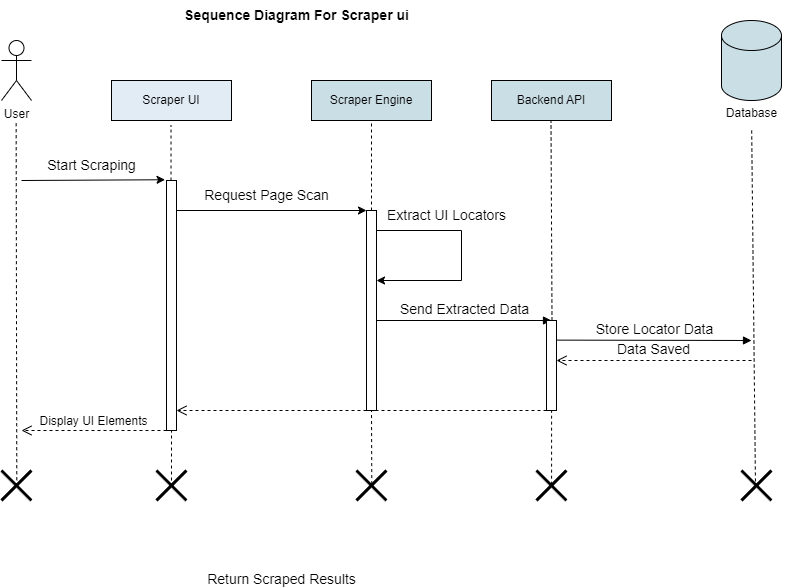

The diagram above was exported from draw.io. Its source (the exported page's mxGraphModel, read from the mxfile embedded in the PNG):
<mxGraphModel dx="712" dy="868" grid="1" gridSize="10" guides="1" tooltips="1" connect="1" arrows="1" fold="1" page="1" pageScale="1" pageWidth="850" pageHeight="1100" math="0" shadow="0">
  <root>
    <mxCell id="0" />
    <mxCell id="1" parent="0" />
    <mxCell id="yNVdvYYP8Ufqg5LLV9cq-1" value="User" style="shape=umlActor;verticalLabelPosition=bottom;verticalAlign=top;html=1;outlineConnect=0;" parent="1" vertex="1">
      <mxGeometry x="130" y="480" width="30" height="60" as="geometry" />
    </mxCell>
    <mxCell id="yNVdvYYP8Ufqg5LLV9cq-5" value="Scraper UI" style="rounded=0;whiteSpace=wrap;html=1;fillColor=#E1ECF4;" parent="1" vertex="1">
      <mxGeometry x="240" y="520" width="120" height="40" as="geometry" />
    </mxCell>
    <mxCell id="yNVdvYYP8Ufqg5LLV9cq-8" value="Scraper Engine" style="rounded=0;whiteSpace=wrap;html=1;fillColor=#CADEE6;" parent="1" vertex="1">
      <mxGeometry x="440" y="520" width="120" height="40" as="geometry" />
    </mxCell>
    <mxCell id="yNVdvYYP8Ufqg5LLV9cq-14" value="Backend API" style="rounded=0;whiteSpace=wrap;html=1;fillColor=#CADEE6;" parent="1" vertex="1">
      <mxGeometry x="620" y="520" width="120" height="40" as="geometry" />
    </mxCell>
    <mxCell id="yNVdvYYP8Ufqg5LLV9cq-17" value="" style="shape=cylinder3;whiteSpace=wrap;html=1;boundedLbl=1;backgroundOutline=1;size=15;fillColor=#CADEE6;" parent="1" vertex="1">
      <mxGeometry x="850" y="460" width="60" height="80" as="geometry" />
    </mxCell>
    <mxCell id="yNVdvYYP8Ufqg5LLV9cq-18" value="Database" style="text;html=1;align=center;verticalAlign=middle;resizable=0;points=[];autosize=1;strokeColor=none;fillColor=none;" parent="1" vertex="1">
      <mxGeometry x="845" y="538" width="70" height="30" as="geometry" />
    </mxCell>
    <mxCell id="yNVdvYYP8Ufqg5LLV9cq-21" value="" style="endArrow=classic;html=1;rounded=0;entryX=-0.146;entryY=-0.003;entryDx=0;entryDy=0;entryPerimeter=0;" parent="1" target="yNVdvYYP8Ufqg5LLV9cq-33" edge="1">
      <mxGeometry width="50" height="50" relative="1" as="geometry">
        <mxPoint x="150" y="620" as="sourcePoint" />
        <mxPoint x="290" y="620" as="targetPoint" />
      </mxGeometry>
    </mxCell>
    <mxCell id="yNVdvYYP8Ufqg5LLV9cq-22" value="&lt;font style=&quot;font-size: 14px;&quot;&gt;Start Scraping&lt;/font&gt;" style="text;html=1;align=center;verticalAlign=middle;resizable=0;points=[];autosize=1;strokeColor=none;fillColor=none;" parent="1" vertex="1">
      <mxGeometry x="165" y="590" width="110" height="30" as="geometry" />
    </mxCell>
    <mxCell id="yNVdvYYP8Ufqg5LLV9cq-23" value="&lt;b&gt;&lt;font style=&quot;font-size: 14px;&quot;&gt;Sequence Diagram For Scraper ui&lt;/font&gt;&lt;/b&gt;" style="text;html=1;align=center;verticalAlign=middle;resizable=0;points=[];autosize=1;strokeColor=none;fillColor=none;" parent="1" vertex="1">
      <mxGeometry x="300" y="440" width="250" height="30" as="geometry" />
    </mxCell>
    <mxCell id="yNVdvYYP8Ufqg5LLV9cq-24" value="" style="endArrow=classic;html=1;rounded=0;" parent="1" edge="1">
      <mxGeometry width="50" height="50" relative="1" as="geometry">
        <mxPoint x="300" y="650" as="sourcePoint" />
        <mxPoint x="495" y="650" as="targetPoint" />
      </mxGeometry>
    </mxCell>
    <mxCell id="yNVdvYYP8Ufqg5LLV9cq-25" value="&lt;font style=&quot;font-size: 14px;&quot;&gt;Request Page Scan&lt;/font&gt;" style="text;html=1;align=center;verticalAlign=middle;resizable=0;points=[];autosize=1;strokeColor=none;fillColor=none;" parent="1" vertex="1">
      <mxGeometry x="320" y="620" width="150" height="30" as="geometry" />
    </mxCell>
    <mxCell id="yNVdvYYP8Ufqg5LLV9cq-26" value="" style="endArrow=classic;html=1;rounded=0;" parent="1" target="yNVdvYYP8Ufqg5LLV9cq-38" edge="1">
      <mxGeometry width="50" height="50" relative="1" as="geometry">
        <mxPoint x="505" y="670" as="sourcePoint" />
        <mxPoint x="510" y="720" as="targetPoint" />
        <Array as="points">
          <mxPoint x="590" y="670" />
          <mxPoint x="590" y="720" />
        </Array>
      </mxGeometry>
    </mxCell>
    <mxCell id="yNVdvYYP8Ufqg5LLV9cq-27" value="&lt;font style=&quot;font-size: 14px;&quot;&gt;Extract UI Locators&lt;/font&gt;" style="text;html=1;align=center;verticalAlign=middle;resizable=0;points=[];autosize=1;strokeColor=none;fillColor=none;" parent="1" vertex="1">
      <mxGeometry x="505" y="640" width="140" height="30" as="geometry" />
    </mxCell>
    <mxCell id="yNVdvYYP8Ufqg5LLV9cq-28" value="" style="shape=umlDestroy;whiteSpace=wrap;html=1;strokeWidth=3;targetShapes=umlLifeline;" parent="1" vertex="1">
      <mxGeometry x="130" y="910" width="30" height="30" as="geometry" />
    </mxCell>
    <mxCell id="yNVdvYYP8Ufqg5LLV9cq-29" value="" style="shape=umlDestroy;whiteSpace=wrap;html=1;strokeWidth=3;targetShapes=umlLifeline;" parent="1" vertex="1">
      <mxGeometry x="285" y="910" width="30" height="30" as="geometry" />
    </mxCell>
    <mxCell id="yNVdvYYP8Ufqg5LLV9cq-30" value="" style="shape=umlDestroy;whiteSpace=wrap;html=1;strokeWidth=3;targetShapes=umlLifeline;" parent="1" vertex="1">
      <mxGeometry x="485" y="910" width="30" height="30" as="geometry" />
    </mxCell>
    <mxCell id="yNVdvYYP8Ufqg5LLV9cq-31" value="" style="shape=umlDestroy;whiteSpace=wrap;html=1;strokeWidth=3;targetShapes=umlLifeline;" parent="1" vertex="1">
      <mxGeometry x="665" y="910" width="30" height="30" as="geometry" />
    </mxCell>
    <mxCell id="yNVdvYYP8Ufqg5LLV9cq-32" value="" style="shape=umlDestroy;whiteSpace=wrap;html=1;strokeWidth=3;targetShapes=umlLifeline;" parent="1" vertex="1">
      <mxGeometry x="870" y="910" width="30" height="30" as="geometry" />
    </mxCell>
    <mxCell id="yNVdvYYP8Ufqg5LLV9cq-33" value="" style="html=1;points=[[0,0,0,0,5],[0,1,0,0,-5],[1,0,0,0,5],[1,1,0,0,-5]];perimeter=orthogonalPerimeter;outlineConnect=0;targetShapes=umlLifeline;portConstraint=eastwest;newEdgeStyle={&quot;curved&quot;:0,&quot;rounded&quot;:0};" parent="1" vertex="1">
      <mxGeometry x="295" y="620" width="10" height="250" as="geometry" />
    </mxCell>
    <mxCell id="yNVdvYYP8Ufqg5LLV9cq-37" value="" style="endArrow=none;dashed=1;html=1;dashPattern=1 3;strokeWidth=2;rounded=0;" parent="1" source="yNVdvYYP8Ufqg5LLV9cq-38" edge="1">
      <mxGeometry width="50" height="50" relative="1" as="geometry">
        <mxPoint x="499.62" y="920" as="sourcePoint" />
        <mxPoint x="500" y="680" as="targetPoint" />
      </mxGeometry>
    </mxCell>
    <mxCell id="yNVdvYYP8Ufqg5LLV9cq-38" value="" style="html=1;points=[[0,0,0,0,5],[0,1,0,0,-5],[1,0,0,0,5],[1,1,0,0,-5]];perimeter=orthogonalPerimeter;outlineConnect=0;targetShapes=umlLifeline;portConstraint=eastwest;newEdgeStyle={&quot;curved&quot;:0,&quot;rounded&quot;:0};" parent="1" vertex="1">
      <mxGeometry x="495" y="650" width="10" height="200" as="geometry" />
    </mxCell>
    <mxCell id="yNVdvYYP8Ufqg5LLV9cq-40" value="&lt;font style=&quot;font-size: 14px;&quot;&gt;Send Extracted Data&lt;/font&gt;" style="html=1;verticalAlign=bottom;endArrow=block;curved=0;rounded=0;" parent="1" edge="1">
      <mxGeometry width="80" relative="1" as="geometry">
        <mxPoint x="505" y="760" as="sourcePoint" />
        <mxPoint x="680" y="760" as="targetPoint" />
      </mxGeometry>
    </mxCell>
    <mxCell id="yNVdvYYP8Ufqg5LLV9cq-41" value="" style="html=1;points=[[0,0,0,0,5],[0,1,0,0,-5],[1,0,0,0,5],[1,1,0,0,-5]];perimeter=orthogonalPerimeter;outlineConnect=0;targetShapes=umlLifeline;portConstraint=eastwest;newEdgeStyle={&quot;curved&quot;:0,&quot;rounded&quot;:0};" parent="1" vertex="1">
      <mxGeometry x="675" y="760" width="10" height="90" as="geometry" />
    </mxCell>
    <mxCell id="yNVdvYYP8Ufqg5LLV9cq-43" value="&lt;font style=&quot;font-size: 14px;&quot;&gt;Store Locator Data&lt;/font&gt;" style="html=1;verticalAlign=bottom;endArrow=block;curved=0;rounded=0;" parent="1" edge="1">
      <mxGeometry width="80" relative="1" as="geometry">
        <mxPoint x="685" y="779.62" as="sourcePoint" />
        <mxPoint x="880" y="780" as="targetPoint" />
      </mxGeometry>
    </mxCell>
    <mxCell id="yNVdvYYP8Ufqg5LLV9cq-44" value="&lt;font style=&quot;font-size: 14px;&quot;&gt;Data Saved&lt;/font&gt;" style="html=1;verticalAlign=bottom;endArrow=open;dashed=1;endSize=8;curved=0;rounded=0;" parent="1" target="yNVdvYYP8Ufqg5LLV9cq-41" edge="1">
      <mxGeometry relative="1" as="geometry">
        <mxPoint x="880" y="800" as="sourcePoint" />
        <mxPoint x="800" y="800" as="targetPoint" />
      </mxGeometry>
    </mxCell>
    <mxCell id="yNVdvYYP8Ufqg5LLV9cq-45" value="&lt;font style=&quot;font-size: 14px;&quot;&gt;Return Scraped Results&lt;/font&gt;" style="html=1;verticalAlign=bottom;endArrow=open;dashed=1;endSize=8;curved=0;rounded=0;" parent="1" target="yNVdvYYP8Ufqg5LLV9cq-33" edge="1">
      <mxGeometry x="0.4324" y="180" relative="1" as="geometry">
        <mxPoint x="675" y="850" as="sourcePoint" />
        <mxPoint x="595" y="850" as="targetPoint" />
        <mxPoint as="offset" />
      </mxGeometry>
    </mxCell>
    <mxCell id="yNVdvYYP8Ufqg5LLV9cq-46" value="&lt;font style=&quot;font-size: 12px;&quot;&gt;Display UI Elements&lt;/font&gt;" style="html=1;verticalAlign=bottom;endArrow=open;dashed=1;endSize=8;curved=0;rounded=0;" parent="1" edge="1">
      <mxGeometry relative="1" as="geometry">
        <mxPoint x="295" y="870" as="sourcePoint" />
        <mxPoint x="150" y="870" as="targetPoint" />
      </mxGeometry>
    </mxCell>
    <mxCell id="yNVdvYYP8Ufqg5LLV9cq-60" value="" style="endArrow=none;dashed=1;html=1;rounded=0;exitX=0.51;exitY=0.524;exitDx=0;exitDy=0;exitPerimeter=0;" parent="1" source="yNVdvYYP8Ufqg5LLV9cq-28" edge="1">
      <mxGeometry width="50" height="50" relative="1" as="geometry">
        <mxPoint x="145" y="874" as="sourcePoint" />
        <mxPoint x="144.64" y="560" as="targetPoint" />
      </mxGeometry>
    </mxCell>
    <mxCell id="yNVdvYYP8Ufqg5LLV9cq-62" value="" style="endArrow=none;dashed=1;html=1;rounded=0;entryX=0.496;entryY=1.125;entryDx=0;entryDy=0;entryPerimeter=0;" parent="1" source="yNVdvYYP8Ufqg5LLV9cq-33" target="yNVdvYYP8Ufqg5LLV9cq-5" edge="1">
      <mxGeometry width="50" height="50" relative="1" as="geometry">
        <mxPoint x="300" y="610" as="sourcePoint" />
        <mxPoint x="260" y="590" as="targetPoint" />
      </mxGeometry>
    </mxCell>
    <mxCell id="yNVdvYYP8Ufqg5LLV9cq-63" value="" style="endArrow=none;dashed=1;html=1;rounded=0;" parent="1" target="yNVdvYYP8Ufqg5LLV9cq-33" edge="1">
      <mxGeometry width="50" height="50" relative="1" as="geometry">
        <mxPoint x="300" y="920" as="sourcePoint" />
        <mxPoint x="300" y="880" as="targetPoint" />
      </mxGeometry>
    </mxCell>
    <mxCell id="yNVdvYYP8Ufqg5LLV9cq-64" value="" style="endArrow=none;dashed=1;html=1;rounded=0;entryX=0.5;entryY=1;entryDx=0;entryDy=0;exitX=0.5;exitY=0;exitDx=0;exitDy=0;exitPerimeter=0;" parent="1" source="yNVdvYYP8Ufqg5LLV9cq-38" target="yNVdvYYP8Ufqg5LLV9cq-8" edge="1">
      <mxGeometry width="50" height="50" relative="1" as="geometry">
        <mxPoint x="440" y="840" as="sourcePoint" />
        <mxPoint x="490" y="790" as="targetPoint" />
      </mxGeometry>
    </mxCell>
    <mxCell id="yNVdvYYP8Ufqg5LLV9cq-65" value="" style="endArrow=none;dashed=1;html=1;rounded=0;exitX=0.51;exitY=0.452;exitDx=0;exitDy=0;exitPerimeter=0;" parent="1" source="yNVdvYYP8Ufqg5LLV9cq-30" edge="1">
      <mxGeometry width="50" height="50" relative="1" as="geometry">
        <mxPoint x="455" y="900" as="sourcePoint" />
        <mxPoint x="500" y="850" as="targetPoint" />
      </mxGeometry>
    </mxCell>
    <mxCell id="yNVdvYYP8Ufqg5LLV9cq-66" value="" style="endArrow=none;dashed=1;html=1;rounded=0;exitX=0.1;exitY=0;exitDx=0;exitDy=0;exitPerimeter=0;" parent="1" edge="1">
      <mxGeometry width="50" height="50" relative="1" as="geometry">
        <mxPoint x="680.5" y="760" as="sourcePoint" />
        <mxPoint x="679.5" y="560" as="targetPoint" />
      </mxGeometry>
    </mxCell>
    <mxCell id="yNVdvYYP8Ufqg5LLV9cq-67" value="" style="endArrow=none;dashed=1;html=1;rounded=0;exitX=0.503;exitY=0.472;exitDx=0;exitDy=0;exitPerimeter=0;" parent="1" source="yNVdvYYP8Ufqg5LLV9cq-31" target="yNVdvYYP8Ufqg5LLV9cq-41" edge="1">
      <mxGeometry width="50" height="50" relative="1" as="geometry">
        <mxPoint x="645" y="920" as="sourcePoint" />
        <mxPoint x="695" y="870" as="targetPoint" />
      </mxGeometry>
    </mxCell>
    <mxCell id="yNVdvYYP8Ufqg5LLV9cq-68" value="" style="endArrow=none;dashed=1;html=1;rounded=0;exitX=0.467;exitY=0.566;exitDx=0;exitDy=0;exitPerimeter=0;" parent="1" source="yNVdvYYP8Ufqg5LLV9cq-32" target="yNVdvYYP8Ufqg5LLV9cq-18" edge="1">
      <mxGeometry width="50" height="50" relative="1" as="geometry">
        <mxPoint x="820" y="800" as="sourcePoint" />
        <mxPoint x="870" y="750" as="targetPoint" />
      </mxGeometry>
    </mxCell>
  </root>
</mxGraphModel>